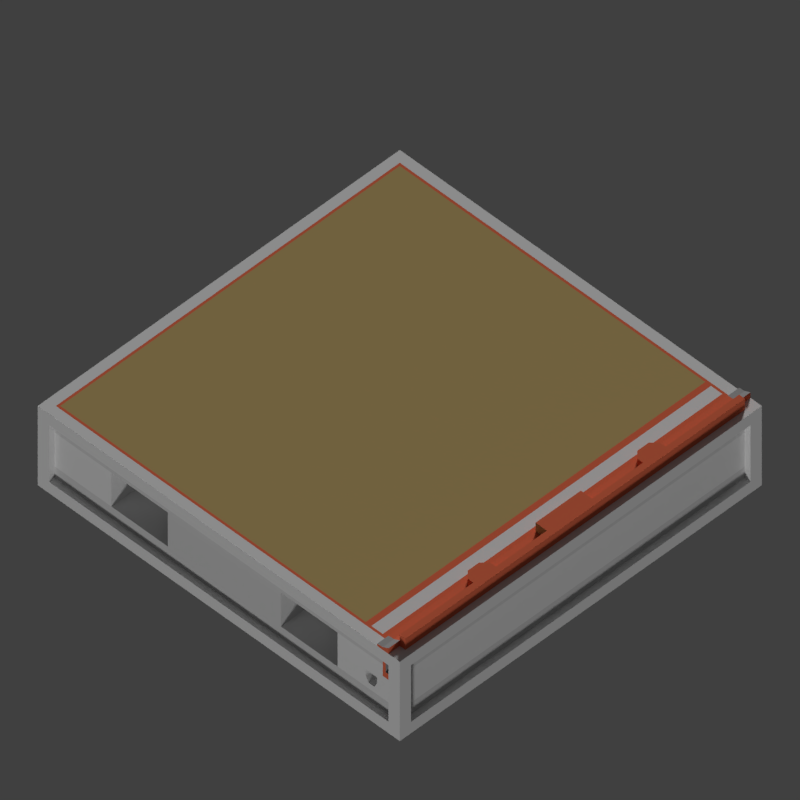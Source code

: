 # Source: WTP_H_RB_TGA.blend  (saved by Blender 2.77.0; exported with 4.5.12 LTS)
import bpy
from mathutils import Matrix  # noqa: F401  (used for matrix-valued properties, if any)

bpy.ops.wm.read_factory_settings(use_empty=True)
scene = bpy.context.scene
scene.name = 'Scene'

# ---- collections
col_collection_1 = bpy.data.collections.new('Collection 1'); scene.collection.children.link(col_collection_1)
col_collection_3 = bpy.data.collections.new('Collection 3'); scene.collection.children.link(col_collection_3)

# ---- materials (node trees are filled in below, after node groups)
mat_tdsn_hornormunittestarenafloor_concrete = bpy.data.materials.new('_TDSN_HorNormUnitTESTArenaFloor_Concrete')
mat_tdsn_hornormunittestarenafloor_concrete.alpha_threshold = 0.0
mat_tdsn_hornormunittestarenafloor_concrete.use_transparent_shadow = False
mat_tdsn_hornormunittestarenafloor_concrete.preview_render_type = 'CUBE'
mat_tdsn_hornormunittestarenafloor_concrete.diffuse_color = (0.5071, 0.3689, 0.1513, 1.0)
mat_tdsn_hornormunittestarenafloor_concrete.specular_color = (1.0, 0.9576, 0.9893)
mat_tdsn_hornormunittestarenafloor_concrete.roughness = 0.5
mat_tdsn_hornormunittestarenafloor_concrete.specular_intensity = 0.15
mat_tdsn_hornormunittestarena_concrete = bpy.data.materials.new('_TDSN_HorNormUnitTESTArena_Concrete')
mat_tdsn_hornormunittestarena_concrete.alpha_threshold = 0.0
mat_tdsn_hornormunittestarena_concrete.use_transparent_shadow = False
mat_tdsn_hornormunittestarena_concrete.preview_render_type = 'CUBE'
mat_tdsn_hornormunittestarena_concrete.diffuse_color = (0.3931, 0.3931, 0.3931, 1.0)
mat_tdsn_hornormunittestarena_concrete.roughness = 0.5
mat_tdsn_hornormunittestarena_concrete.specular_intensity = 0.0
mat_tdsn_hornormunittestarenaconpxz_concrete = bpy.data.materials.new('_TDSN_HorNormUnitTESTArenaConPxz_Concrete')
mat_tdsn_hornormunittestarenaconpxz_concrete.alpha_threshold = 0.0
mat_tdsn_hornormunittestarenaconpxz_concrete.use_transparent_shadow = False
mat_tdsn_hornormunittestarenaconpxz_concrete.preview_render_type = 'CUBE'
mat_tdsn_hornormunittestarenaconpxz_concrete.roughness = 0.5
mat_tdsn_hornormunittestarenaconpxz_concrete.specular_intensity = 0.0
mat_tdsn_hornormunittestarenabottom_concrete = bpy.data.materials.new('_TDSN_HorNormUnitTESTArenaBottom_Concrete')
mat_tdsn_hornormunittestarenabottom_concrete.alpha_threshold = 0.0
mat_tdsn_hornormunittestarenabottom_concrete.use_transparent_shadow = False
mat_tdsn_hornormunittestarenabottom_concrete.preview_render_type = 'CUBE'
mat_tdsn_hornormunittestarenabottom_concrete.diffuse_color = (0.6733, 0.6733, 0.6733, 1.0)
mat_tdsn_hornormunittestarenabottom_concrete.roughness = 0.5
mat_tdsn_hornormunittestarenabottom_concrete.specular_intensity = 0.0
mat_tdsn_hornormunittestarenadam_concrete = bpy.data.materials.new('_TDSN_HorNormUnitTESTArenaDam_Concrete')
mat_tdsn_hornormunittestarenadam_concrete.alpha_threshold = 0.0
mat_tdsn_hornormunittestarenadam_concrete.use_transparent_shadow = False
mat_tdsn_hornormunittestarenadam_concrete.diffuse_color = (0.8, 0.1621, 0.07893, 1.0)
mat_tdsn_hornormunittestarenadam_concrete.roughness = 0.5
mat_tdosn_hornormunittestalpha_concrete = bpy.data.materials.new('_TDOSN_HorNormUnitTESTAlpha_Concrete')
mat_tdosn_hornormunittestalpha_concrete.alpha_threshold = 0.0
mat_tdosn_hornormunittestalpha_concrete.use_transparent_shadow = False
mat_tdosn_hornormunittestalpha_concrete.roughness = 0.5
mat_tdosn_hornormunittestalpha_concrete.specular_intensity = 0.0
mat_tdsn_hornormunittestalpha_concrete = bpy.data.materials.new('_TDSN_HorNormUnitTESTAlpha_Concrete')
mat_tdsn_hornormunittestalpha_concrete.alpha_threshold = 0.0
mat_tdsn_hornormunittestalpha_concrete.use_transparent_shadow = False
mat_tdsn_hornormunittestalpha_concrete.roughness = 0.5
mat_tdsn_hornormunittestalpha2_concrete = bpy.data.materials.new('_TDSN_HorNormUnitTESTAlpha2_Concrete')
mat_tdsn_hornormunittestalpha2_concrete.alpha_threshold = 0.0
mat_tdsn_hornormunittestalpha2_concrete.use_transparent_shadow = False
mat_tdsn_hornormunittestalpha2_concrete.roughness = 0.5

# ---- material node trees

# ---- world
world_world = bpy.data.worlds.new('World'); scene.world = world_world
world_world.color = (0.05088, 0.05088, 0.05088)
world_world.use_sun_shadow = False
world_world.sun_shadow_jitter_overblur = 0.0
world_world.cycles.sampling_method = 'MANUAL'

# ---- cameras
cam_tga_render = bpy.data.cameras.new('TGA Render')
cam_tga_render.type = 'ORTHO'
cam_tga_render.clip_end = 100.0
cam_tga_render.lens = 35.0
cam_tga_render.sensor_width = 32.0
cam_tga_render.sensor_height = 18.0
cam_tga_render.ortho_scale = 0.5
cam_tga_render.dof.focus_distance = 0.0
cam_tga_render.dof.aperture_fstop = 128.0

# ---- lights
light_sun_003 = bpy.data.lights.new('Sun.003', 'SUN')
light_sun_003.transmission_factor = 0.0
light_sun_003.angle = 0.1993
light_sun_003.energy = 1.0
light_sun_003.shadow_buffer_clip_start = 0.5
light_sun_003.shadow_soft_size = 0.1
light_sun_003.shadow_cascade_max_distance = 1000.0
light_sun_002 = bpy.data.lights.new('Sun.002', 'SUN')
light_sun_002.transmission_factor = 0.0
light_sun_002.angle = 0.1993
light_sun_002.energy = 1.7
light_sun_002.shadow_buffer_clip_start = 0.5
light_sun_002.shadow_soft_size = 0.1
light_sun_002.shadow_cascade_max_distance = 1000.0

# ---- meshes
me_wtp_h_rb_lod0 = bpy.data.meshes.new('WTP_H_RB_Lod0')
me_wtp_h_rb_lod0.from_pydata([(0.4993, 0.5, -0.875), (0.4993, -0.5, 0.0), (0.4993, 0.5, 0.0), (0.4993, -0.5, -0.875), (0.3743, 0.0, 0.0), (0.4368, -0.5, 0.0), (0.4368, -0.4688, 0.0), (0.468, -0.4688, 0.0625), (0.4368, 0.4688, 0.0), (0.468, 0.4688, 0.0625), (0.3743, -0.4688, 0.0), (0.3743, 0.4688, 0.0), (0.468, -0.5, 0.0), (0.468, -0.4844, -0.125), (0.4837, 0.4688, 0.125), (0.468, -0.4844, -0.375), (0.468, -0.4844, -0.625), (0.4837, -0.4688, 0.125), (0.4368, -0.4844, -0.25), (0.4368, -0.4844, -0.375), (0.4368, -0.4844, -0.625), (0.4368, -0.4844, -0.125), (0.4368, 0.5, -2.98e-08), (0.3743, -0.4844, -0.375), (0.3743, -0.4844, -0.625), (0.468, 0.4688, -1.0), (0.468, -0.4688, -1.0), (0.468, 0.0, -1.0), (-0.4695, -0.4844, -0.75), (0.4837, 1.49e-08, 0.0), (0.4602, -0.4844, -0.375), (-0.4695, 0.4844, -0.75), (0.4212, -0.4844, -0.625), (0.3899, -0.4844, -0.375), (0.3899, -0.4844, -0.5), (0.468, -0.4844, -0.75), (0.4212, -0.4844, -0.5), (0.4212, -0.4844, -0.4375), (0.3899, -0.4844, -0.4375), (0.4133, -0.4844, -0.5625), (0.4212, 0.4844, -0.5), (0.3977, -0.4844, -0.5625), (0.3899, 0.4844, -0.5), (0.4133, 0.4844, -0.5625), (0.3899, 0.4844, -0.4375), (0.4212, 0.4844, -0.4375), (0.3977, 0.4844, -0.5625), (0.4602, 0.4844, -0.1875), (0.4212, -0.4375, -0.5), (0.4212, 0.4375, -0.4375), (0.4446, 0.4844, -0.1875), (0.4446, 0.4844, -0.3125), (0.4602, 0.4844, -0.3125), (0.3977, 0.4375, -0.5625), (0.3899, -0.4375, -0.5), (0.4212, -0.4375, -0.4375), (0.3899, 0.4375, -0.4375), (0.4446, -0.4844, -0.1875), (0.4212, 0.4375, -0.5), (0.4602, -0.4844, -0.1875), (0.4446, -0.4844, -0.125), (0.4602, -0.4844, -0.3125), (0.4446, -0.4844, -0.3125), (0.4133, 0.4375, -0.5625), (0.3899, 0.4375, -0.5), (0.3899, -0.4375, -0.4375), (0.4133, -0.4375, -0.5625), (0.3977, -0.4375, -0.5625), (0.4446, -0.4375, -0.1875), (0.4602, -0.4375, -0.1875), (0.4602, -0.4375, -0.3125), (0.4446, -0.4375, -0.3125), (0.4602, 0.4375, -0.1875), (0.4446, 0.4375, -0.1875), (0.4446, 0.4375, -0.3125), (0.4602, 0.4375, -0.3125), (0.3118, -0.4844, -0.25), (0.1555, -0.4844, -0.25), (0.3118, -0.375, -0.25), (0.1555, -0.375, -0.25), (0.3118, 0.4844, -0.25), (0.1555, 0.4844, -0.25), (0.3118, 0.375, -0.25), (0.1555, 0.375, -0.25), (0.468, -0.4688, 0.125), (0.468, 0.4688, 0.125), (0.4524, -0.4688, 0.03125), (0.4368, -0.4688, 0.025), (0.4368, 0.4688, 0.025), (0.4368, -0.0625, 0.0), (0.4524, 0.4688, 0.03125), (0.468, -0.0625, 0.125), (0.4368, -0.0625, 0.025), (0.4368, 0.2188, 0.0), (0.468, 0.2344, 0.125), (0.4368, -0.25, 0.0), (0.4368, 0.2188, 0.025), (0.468, -0.2344, 0.125), (0.4368, -0.25, 0.025), (0.4368, -0.2344, 0.125), (0.4368, 0.25, 0.0), (0.468, 0.2656, 0.125), (0.468, -0.2656, 0.0625), (0.4368, -0.2188, 0.0), (0.468, -0.5, 0.0625), (0.4524, 0.2656, 0.03125), (0.468, -0.2031, 0.125), (0.468, 0.2031, 0.0625), (0.4524, -0.2031, 0.03125), (0.468, 0.2031, 0.125), (0.468, -0.2031, 0.0625), (0.4524, 0.2031, 0.03125), (0.4837, 2.98e-08, 0.125), (0.468, -0.2656, 0.125), (0.468, 0.2656, 0.0625), (0.4524, -0.5, 0.03125), (0.4524, -0.2656, 0.03125), (0.4368, 0.2344, 0.125), (0.4524, -0.2031, 0.125), (0.4524, -0.2344, 0.125), (0.4524, -0.2656, 0.125), (0.4524, 0.2656, 0.125), (0.4524, 0.2031, 0.125), (0.4524, 0.2344, 0.125), (0.4368, -0.25, 0.125), (0.4368, 0.25, 0.125), (0.4368, -0.2188, 0.125), (0.4368, 0.2188, 0.125), (0.4368, 0.25, 0.025), (0.4368, -0.2188, 0.025), (0.4368, -0.5, 0.025), (-0.4695, 0.4844, -0.125), (0.468, 0.0625, 0.0625), (0.4524, -0.0625, 0.03125), (0.4368, 0.0625, 0.0), (0.468, -1.49e-08, 0.125), (0.468, 0.0625, 0.125), (0.468, -0.0625, 0.0625), (0.4524, 0.0625, 0.03125), (0.4368, 0.0625, 0.025), (0.4368, -0.0625, 0.125), (0.4368, 0.0625, 0.125), (0.4212, -0.4688, 0.0), (0.4212, 0.4688, 0.0), (0.3899, 0.4688, 0.0), (0.3899, -0.4688, 0.0), (-0.5007, 0.5, -0.875), (-0.5007, -0.5, 0.0), (-0.5007, 0.5, 0.0), (-0.5007, -0.5, -0.875), (-0.0007222, 0.0, 0.0), (-0.4695, 0.0, 0.0), (-0.0007222, 0.4688, 0.0), (-0.0007222, -0.4688, 0.0), (-0.4851, -0.4844, -0.875), (-0.4851, 0.4844, -0.875), (-0.157, 0.4844, -0.25), (-0.4695, -0.4844, -0.125), (0.3743, 0.4844, -0.25), (-0.4695, -0.4844, -0.625), (-0.0007222, -0.4688, -1.0), (-0.0007222, 0.4688, -1.0), (-0.4695, 0.4688, -1.0), (-0.4695, -0.4688, -1.0), (-0.4695, 0.0, -1.0), (-0.0007222, 0.0, -1.0), (-0.4851, 0.4688, -0.25), (0.468, 0.4844, -0.75), (-0.4851, -0.4688, -0.25), (-0.3132, -0.4844, -0.25), (-0.157, -0.4844, -0.25), (-0.3132, -0.375, -0.25), (-0.157, -0.375, -0.25), (-0.3132, 0.4844, -0.25), (-0.3132, 0.375, -0.25), (-0.157, 0.375, -0.25), (-0.4695, 0.4844, -0.625), (-0.4695, -0.4688, 0.0), (0.4368, -0.475, 0.0), (0.4368, 0.475, 0.0), (0.4837, 0.4844, -0.875), (0.4212, 0.4688, -0.0625), (0.4212, -0.4688, -0.0625), (0.3899, 0.4688, -0.0625), (0.3899, -0.4688, -0.0625), (0.3743, -0.4844, -0.25), (0.4837, -0.4844, -0.875), (0.3118, -0.375, -0.625), (0.1555, 0.375, -0.625), (0.1555, -0.375, -0.625), (0.3118, 0.375, -0.625), (-0.157, 0.375, -0.625), (-0.3132, -0.375, -0.625), (-0.3132, 0.375, -0.625), (-0.157, -0.375, -0.625), (-0.4851, -0.4844, 0.0), (0.4837, -0.4688, 0.0), (0.468, -0.4688, 0.0), (0.468, 0.4688, 0.0), (-0.4851, 0.4844, 0.0), (0.4837, 0.4688, 0.0), (0.4837, 0.4688, -0.25), (0.4837, 0.4688, -0.75), (0.4837, 0.4688, -0.625), (0.4837, 0.4688, -0.125), (0.4837, -0.4688, -0.25), (0.4837, -0.4688, -0.625), (0.4837, -0.4688, -0.125), (0.4837, -0.4688, -0.75), (-0.4851, 0.4688, -0.625), (-0.4851, 0.4688, -0.75), (-0.4851, 0.4688, -0.125), (-0.4851, -0.4688, -0.625), (-0.4851, -0.4688, -0.125), (-0.4851, -0.4688, -0.75), (0.3118, -0.4844, -0.625), (0.1555, -0.4844, -0.625), (-0.3132, -0.4844, -0.625), (-0.157, -0.4844, -0.625), (0.3118, 0.4844, -0.625), (0.1555, 0.4844, -0.625), (-0.3132, 0.4844, -0.625), (-0.157, 0.4844, -0.625), (0.468, -0.5, -0.125), (0.468, -0.5, -0.75), (-0.4695, -0.5, -0.75), (-0.4695, -0.5, -0.125), (0.4993, 0.4688, -0.75), (0.4993, 0.4688, -0.125), (0.4993, -0.4688, -0.125), (0.4993, -0.4688, -0.75), (-0.5007, 0.4688, -0.75), (-0.5007, 0.4688, -0.125), (-0.5007, -0.4688, -0.125), (-0.5007, -0.4688, -0.75), (0.3899, 0.4844, -0.375), (0.4212, 0.4844, -0.625), (0.4602, 0.4844, -0.375), (0.3743, 0.4844, -0.625), (0.3743, 0.4844, -0.375), (0.4368, 0.4844, -0.125), (0.4368, 0.4844, -0.625), (0.4368, 0.4844, -0.375), (0.4368, 0.4844, -0.25), (0.468, 0.4844, -0.625), (0.468, 0.4844, -0.375), (0.468, 0.4844, -0.125), (0.468, 0.5, -2.98e-08), (0.4446, 0.4844, -0.125), (0.468, 0.5, 0.0625), (0.4524, 0.5, 0.03125), (0.4368, 0.5, 0.025), (-0.4695, 0.5, -0.125), (-0.4695, 0.5, -0.75), (0.468, 0.5, -0.75), (0.468, 0.5, -0.125), (0.4368, -0.4875, 0.0), (0.4837, -0.5, -0.0625), (-0.4851, -0.5, -0.0625), (0.4837, -0.5, -0.8125), (-0.4851, -0.5, -0.8125), (-0.4851, 0.5, -0.0625), (0.4837, 0.5, -0.0625), (-0.4851, 0.5, -0.8125), (0.4837, 0.5, -0.8125), (0.4368, 0.4875, 0.0), (0.4837, 0.0, -0.875), (-0.4851, 0.0, -0.875), (0.4993, 0.4844, -0.0625), (0.4993, -0.4844, -0.0625), (0.4993, -0.4844, -0.8125), (0.4993, 0.4844, -0.8125), (-0.5007, -0.4844, -0.0625), (-0.5007, 0.4844, -0.0625), (-0.5007, 0.4844, -0.8125), (-0.5007, -0.4844, -0.8125), (0.4837, 0.4844, 0.0), (0.468, 0.4844, 0.0), (0.468, -0.4844, 0.0), (0.4837, -0.4844, 0.0), (0.4837, -0.4688, 0.0625), (0.4837, 2.235e-08, 0.0625), (0.4837, 0.4688, 0.0625), (-0.4695, 0.4688, 0.0), (-0.4757, -0.475, 0.0), (-0.4757, 0.475, 0.0), (-0.4695, 0.4844, -0.25), (-0.4851, -0.3125, -0.25), (-0.4851, -0.1563, -0.25), (-0.3757, -0.3125, -0.25), (-0.3757, -0.1563, -0.25), (-0.4851, 0.3125, -0.25), (-0.4851, 0.1562, -0.25), (-0.3757, 0.3125, -0.25), (-0.3757, 0.1562, -0.25), (-0.3757, -0.3125, -0.625), (-0.3757, -0.1563, -0.625), (-0.3757, 0.3125, -0.625), (-0.3757, 0.1562, -0.625), (-0.4851, -0.3125, -0.625), (-0.4851, -0.1563, -0.625), (-0.4851, 0.3125, -0.625), (-0.4851, 0.1562, -0.625), (-0.4695, -0.4844, -0.25)], [], [(11, 152, 150, 4), (142, 6, 95, 103, 89, 134, 93, 100, 8, 143), (6, 178, 256, 5, 130, 87), (4, 150, 153, 10), (28, 225, 224, 35), (216, 77, 170, 218), (50, 73, 74, 51), (13, 60, 57, 59, 61, 30, 15), (27, 26, 160, 165), (167, 254, 253, 31), (27, 165, 161, 25), (161, 162, 155, 180, 25), (3, 1, 257, 259), (16, 15, 30, 19, 20), (57, 62, 71, 68), (41, 34, 38, 33, 23, 24, 32, 36, 39), (41, 67, 54, 34), (40, 58, 49, 45), (61, 70, 71, 62), (52, 75, 72, 47), (258, 226, 223, 257), (46, 53, 63, 43), (62, 57, 60, 21, 18, 19, 30, 61), (42, 64, 53, 46), (44, 56, 64, 42), (19, 33, 38, 37, 36, 32, 20), (45, 49, 56, 44), (43, 63, 58, 40), (222, 220, 219, 238, 236, 241, 244, 167, 31, 176, 221), (54, 67, 66, 48, 55, 65), (38, 65, 55, 37), (37, 55, 48, 36), (36, 48, 66, 39), (34, 54, 65, 38), (39, 66, 67, 41), (69, 68, 71, 70), (59, 69, 70, 61), (57, 68, 69, 59), (131, 286, 176, 31, 253, 252), (47, 72, 73, 50), (51, 74, 75, 52), (217, 192, 171, 169), (191, 222, 221, 193), (77, 79, 78, 76), (24, 23, 185, 76, 215), (168, 287, 299, 212), (80, 82, 83, 81), (172, 171, 192, 194), (114, 101, 85, 9), (116, 98, 87, 86), (176, 286, 173, 221), (116, 86, 7, 102), (87, 130, 115, 86), (144, 183, 181, 143), (122, 109, 94, 123), (120, 113, 97, 119), (119, 97, 106, 118), (132, 136, 109, 107), (133, 92, 129, 108), (133, 108, 110, 137), (90, 105, 114, 9), (100, 93, 134, 139, 96, 128, 88, 8), (90, 88, 128, 105), (7, 84, 113, 102), (123, 94, 101, 121), (124, 120, 119, 99), (99, 119, 118, 126), (98, 116, 120, 124), (126, 118, 108, 129), (99, 126, 129, 98, 124), (122, 123, 117, 127), (121, 125, 117, 123), (96, 127, 117, 125, 128), (127, 96, 111, 122), (128, 125, 121, 105), (86, 115, 104, 7), (114, 105, 121, 101), (122, 111, 107, 109), (120, 116, 102, 113), (110, 108, 118, 106), (5, 12, 104, 115, 130), (92, 133, 137, 91, 140), (136, 132, 138, 139, 141), (110, 106, 91, 137), (111, 96, 139, 138), (111, 138, 132, 107), (140, 91, 135, 136, 141), (89, 92, 140, 141, 139, 134), (4, 10, 145, 144, 11), (270, 3, 0, 271), (217, 218, 194, 192), (283, 151, 150, 152), (260, 259, 224, 225), (151, 177, 153, 150), (246, 248, 240, 131, 252, 255), (167, 244, 245, 246, 255, 254), (253, 263, 261, 252), (164, 165, 160, 163), (164, 162, 161, 165), (262, 255, 252, 261), (277, 198, 276), (286, 131, 240, 243, 158, 80, 81, 156, 173), (189, 216, 215, 187), (191, 175, 156, 222), (170, 169, 171, 172), (173, 156, 175, 174), (76, 78, 187, 215), (79, 189, 187, 78), (164, 163, 154, 267), (174, 175, 191, 193), (193, 221, 173, 174), (21, 157, 303, 169, 170, 77, 76, 185, 18), (184, 182, 181, 183), (143, 181, 182, 142), (142, 182, 184, 145), (145, 184, 183, 144), (143, 144, 145, 142), (95, 6, 87, 98, 129, 92, 89, 103), (112, 135, 91, 106, 97, 113, 84, 17), (14, 85, 101, 94, 109, 136, 135, 112), (9, 198, 277, 247, 249), (146, 0, 180, 155), (82, 190, 188, 83), (18, 185, 23, 33, 19), (158, 243, 242, 235, 239), (26, 186, 154, 163, 160), (3, 149, 154, 186), (146, 155, 267, 154, 149), (0, 3, 186, 266, 180), (77, 216, 189, 79), (80, 219, 190, 82), (81, 83, 188, 220), (219, 220, 188, 190), (219, 80, 158, 239, 238), (7, 104, 12, 278, 197), (22, 251, 250, 249, 247), (233, 232, 211, 213), (282, 14, 112, 281), (281, 112, 17, 280), (279, 197, 278), (146, 148, 261, 263), (17, 84, 7, 280), (222, 156, 81, 220), (7, 197, 196, 280), (90, 9, 249, 250), (208, 202, 203, 206), (205, 201, 204, 207), (88, 90, 250, 251), (274, 273, 148, 146), (275, 274, 146, 149), (275, 272, 233, 234), (270, 230, 229, 269), (207, 204, 228, 229), (246, 245, 237, 52, 47, 50, 248), (271, 268, 228, 227), (269, 268, 2, 1), (45, 44, 235, 242, 241, 236, 40), (170, 172, 194, 218), (238, 239, 235, 44, 42, 46, 43, 40, 236), (224, 259, 257, 223), (28, 159, 303, 157, 226, 225), (157, 21, 60, 13, 223, 226), (13, 15, 16, 35, 224, 223), (242, 243, 240, 248, 50, 51, 52, 237), (244, 241, 242, 237, 245), (8, 88, 251, 22, 265, 179), (264, 263, 253, 254), (227, 202, 208, 230), (230, 208, 206, 205, 207, 229), (203, 202, 227, 228, 204, 201), (273, 232, 233, 272), (199, 148, 147, 195), (213, 168, 212, 214, 234, 233), (211, 232, 231, 210, 209, 166), (214, 210, 231, 234), (216, 218, 217, 159, 28, 35, 16, 20, 32, 24, 215), (53, 64, 56, 49, 58, 63), (159, 217, 169, 303), (12, 5, 147, 258, 257, 1), (149, 3, 259, 260), (148, 22, 247, 2, 262, 261), (0, 146, 263, 264), (225, 226, 258, 260), (149, 260, 258, 147), (27, 25, 180, 266), (26, 27, 266, 186), (155, 162, 164, 267), (254, 255, 262, 264), (0, 264, 262, 2), (229, 228, 268, 269), (0, 2, 268, 271), (3, 270, 269, 1), (230, 270, 271, 227), (148, 273, 272, 147), (149, 147, 272, 275), (234, 231, 274, 275), (231, 232, 273, 274), (247, 277, 276, 2), (1, 279, 278, 12), (197, 279, 196), (196, 279, 1, 2, 276, 200, 29), (200, 276, 198), (29, 281, 280, 196), (200, 282, 281, 29), (9, 282, 200, 198), (85, 14, 282, 9), (206, 203, 201, 205), (283, 285, 284, 177), (284, 195, 256, 178), (283, 152, 11, 144, 143, 8, 179, 285), (177, 284, 178, 6, 142, 145, 10, 153), (285, 199, 195, 284), (195, 147, 5, 256), (179, 265, 199, 285), (265, 22, 148, 199), (300, 288, 292, 302), (301, 297, 293, 291), (288, 290, 289, 287), (209, 301, 291, 166), (294, 293, 297, 298), (301, 302, 298, 297), (296, 300, 299, 295), (292, 291, 293, 294), (287, 289, 295, 299), (290, 296, 295, 289), (168, 213, 211, 166, 291, 292, 288, 287), (288, 300, 296, 290), (292, 294, 298, 302), (300, 302, 301, 209, 210, 214, 212, 299), (75, 74, 73, 72)])
me_wtp_h_rb_lod0.polygons.foreach_set('material_index', [0, 4, 1, 0, 6, 3, 1, 4, 3, 6, 3, 3, 6, 7, 1, 2, 2, 2, 1, 1, 6, 2, 4, 2, 2, 2, 2, 2, 3, 2, 2, 2, 2, 2, 2, 1, 1, 1, 6, 1, 1, 2, 3, 3, 2, 2, 3, 2, 4, 4, 2, 4, 1, 1, 4, 4, 4, 4, 4, 4, 4, 4, 4, 4, 4, 4, 4, 4, 4, 4, 4, 4, 4, 4, 4, 1, 4, 4, 4, 4, 4, 0, 4, 4, 4, 4, 4, 4, 4, 6, 3, 0, 6, 0, 6, 6, 6, 3, 3, 6, 6, 3, 3, 2, 3, 3, 2, 2, 3, 2, 2, 3, 1, 4, 1, 4, 5, 4, 4, 4, 4, 6, 2, 2, 2, 3, 6, 6, 6, 3, 2, 3, 3, 2, 4, 4, 6, 4, 4, 6, 6, 4, 3, 4, 1, 3, 3, 1, 6, 6, 6, 6, 6, 4, 6, 6, 2, 3, 2, 6, 6, 6, 6, 4, 7, 1, 6, 6, 6, 6, 6, 6, 6, 6, 6, 3, 2, 2, 6, 6, 6, 6, 6, 6, 3, 3, 3, 6, 6, 6, 6, 6, 6, 6, 6, 6, 6, 6, 6, 6, 6, 6, 4, 4, 4, 4, 2, 4, 6, 4, 4, 6, 6, 6, 6, 3, 2, 3, 2, 2, 3, 3, 3, 2, 2, 3, 3, 3, 3, 1])
_uv = me_wtp_h_rb_lod0.uv_layers.new(name='BaseMaterial')
_uv.uv.foreach_set('vector', [0.9999, 0.7507, 0.9999, 8.943e-05, 8.946e-05, 8.943e-05, 8.943e-05, 0.7507, 1.0, 0.3835, 1.0, 0.3669, 0.7666, 0.3669, 0.7333, 0.3669, 0.5665, 0.3669, 0.4331, 0.3669, 0.2663, 0.3669, 0.233, 0.3669, -0.0004607, 0.3669, -0.0004607, 0.3835, 0.9371, 0.0004605, 0.907, 0.0004605, 0.8914, 0.0004605, 0.8758, 0.0004605, 0.8758, 0.01311, 0.9371, 0.01311, 0.9999, 0.7507, 0.9999, 8.943e-05, 8.943e-05, 8.943e-05, 8.943e-05, 0.7507, 0.9688, 0.1452, 0.9688, 0.1251, 0.03132, 0.125, 0.03132, 0.1451, 1.019e-05, 0.3004, 7.904e-05, 0.5001, 0.5019, 0.5001, 0.5019, 0.3004, 0.855, 0.9459, 0.9382, 0.9459, 0.9382, 0.892, 0.855, 0.892, 0.7534, 0.6324, 0.9642, 0.6324, 0.9642, 0.5724, 0.7866, 0.5724, 0.7866, 0.4568, 0.7866, 0.397, 0.7534, 0.397, 7.319e-05, 0.1002, 7.319e-05, 0.5002, 0.5, 0.5002, 0.5, 0.1002, 0.9688, 0.1452, 0.9688, 0.1251, 0.03132, 0.125, 0.03132, 0.1451, 0.9999, 0.1002, 0.5, 0.1002, 0.5, 0.5002, 0.9999, 0.5002, 0.5, 0.1008, 1.0, 0.1008, 1.016, 3.779e-05, -0.01377, 3.641e-05, 3.681e-05, 0.1008, 0.3827, 0.125, 0.6172, 0.125, 0.6019, 0.1451, 0.3985, 0.145, 0.7507, 0.9216, 0.7507, 0.9896, 0.7622, 0.9896, 0.791, 0.9896, 0.791, 0.9216, 0.9382, 0.9459, 0.9382, 0.892, 0.855, 0.892, 0.855, 0.9459, 0.5164, 0.9149, 0.5195, 0.9224, 0.5195, 0.9284, 0.5195, 0.9351, 0.5256, 0.9351, 0.5256, 0.9078, 0.5072, 0.9078, 0.5072, 0.9224, 0.5102, 0.9149, 0.5329, 0.9149, 0.5164, 0.9149, 0.5195, 0.9224, 0.533, 0.9224, 0.533, 0.9224, 0.5195, 0.9224, 0.5195, 0.9284, 0.533, 0.9284, 0.9411, 0.9261, 0.9984, 0.9261, 0.9984, 0.9063, 0.9411, 0.9063, 0.9382, 0.892, 0.855, 0.892, 0.855, 0.9459, 0.9382, 0.9459, 0.9841, 0.1451, 0.9688, 0.1251, 0.03132, 0.125, 0.01525, 0.1449, 0.5103, 0.8999, 0.5102, 0.9149, 0.5164, 0.9149, 0.5164, 0.8999, 0.9659, 0.4584, 0.9642, 0.5724, 0.9642, 0.6324, 0.9995, 0.6324, 0.9998, 0.5173, 0.9995, 0.397, 0.7866, 0.397, 0.7866, 0.4568, 0.4935, 0.9225, 0.5072, 0.9224, 0.5102, 0.9149, 0.4934, 0.9149, 0.4935, 0.9285, 0.5072, 0.9284, 0.5072, 0.9224, 0.4935, 0.9225, 0.501, 0.9351, 0.5195, 0.9351, 0.5195, 0.9284, 0.5072, 0.9284, 0.5072, 0.9224, 0.5072, 0.9078, 0.501, 0.9078, 0.5195, 0.9441, 0.5195, 0.9284, 0.5072, 0.9284, 0.5072, 0.9441, 0.5329, 0.9149, 0.5164, 0.9149, 0.5195, 0.9224, 0.533, 0.9224, 0.3204, 0.1008, 0.6794, 0.1008, 0.8561, 0.1008, 0.9281, 0.1008, 0.981, 0.1008, 1.0, 0.1008, 1.036, 0.1008, 1.036, 0.002586, -0.03585, 0.00252, -0.03585, 0.1008, 0.1438, 0.101, 0.5195, 0.9224, 0.5164, 0.9149, 0.5102, 0.9149, 0.5072, 0.9224, 0.5072, 0.9284, 0.5195, 0.9284, 0.5195, 0.9441, 0.5195, 0.9284, 0.5072, 0.9284, 0.5072, 0.9441, 0.4935, 0.9285, 0.5072, 0.9284, 0.5072, 0.9224, 0.4935, 0.9225, 0.4935, 0.9225, 0.5072, 0.9224, 0.5102, 0.9149, 0.4934, 0.9149, 0.533, 0.9224, 0.5195, 0.9224, 0.5195, 0.9284, 0.533, 0.9284, 0.5103, 0.8999, 0.5102, 0.9149, 0.5164, 0.9149, 0.5164, 0.8999, 0.1614, 0.3598, 0.1613, 0.3077, 0.09221, 0.3077, 0.09221, 0.3598, 0.855, 0.9459, 0.9382, 0.9459, 0.9382, 0.892, 0.855, 0.892, 0.9411, 0.9261, 0.9984, 0.9261, 0.9984, 0.9063, 0.9411, 0.9063, 0.414, 0.1448, 0.4485, 0.1448, 0.5521, 0.1448, 0.5861, 0.1448, 0.5863, 0.1249, 0.4138, 0.1249, 0.9984, 0.9063, 0.9411, 0.9063, 0.9411, 0.9261, 0.9984, 0.9261, 0.9984, 0.9063, 0.9411, 0.9063, 0.9411, 0.9261, 0.9984, 0.9261, 0.6604, 0.9076, 0.705, 0.9076, 0.7049, 0.9481, 0.6604, 0.9481, 0.1478, 0.4, 0.1478, 0.4992, 0.3968, 0.4992, 0.3968, 0.4, 0.3487, 0.4992, 0.3487, 0.4, 0.09969, 0.4, 0.09969, 0.4992, 0.5256, 0.9078, 0.5256, 0.9351, 0.5256, 0.9481, 0.5508, 0.9481, 0.5508, 0.9078, 0.4882, 0.9482, 0.5506, 0.9482, 0.5506, 0.9077, 0.4882, 0.9077, 0.3956, 0.4992, 0.3956, 0.4, 0.1466, 0.4, 0.1466, 0.4992, 0.598, 0.9481, 0.6604, 0.9481, 0.6604, 0.9076, 0.5981, 0.9077, 0.5677, 0.2086, 0.5677, 0.2348, 1.001, 0.2347, 1.001, 0.2086, 0.06157, 0.3058, 0.01396, 0.3963, 0.6667, 0.3963, 0.6666, 0.3058, 0.4882, 0.9077, 0.4882, 0.9482, 0.5506, 0.9482, 0.5506, 0.9077, 0.6051, 0.3056, 4.147e-05, 0.3056, 4.147e-05, 0.3968, 0.6051, 0.3968, 0.08073, 0.07006, 0.00623, 0.07006, 0.00623, 0.1232, 0.08073, 0.1232, 0.0283, 0.482, 0.0001247, 0.482, 0.0001247, 0.551, 0.0283, 0.5509, 0.5002, 0.5171, 0.5002, 0.613, 0.6255, 0.613, 0.6255, 0.5171, 0.5002, 0.5171, 0.5002, 0.613, 0.6255, 0.613, 0.6255, 0.5171, 0.6255, 0.5171, 0.6255, 0.613, 0.7539, 0.613, 0.7539, 0.5171, 0.1341, 0.2088, 0.1341, 0.2349, 0.435, 0.2349, 0.435, 0.2087, 0.5625, 0.3054, 0.5625, 0.3964, 0.9995, 0.3965, 0.9566, 0.3054, 0.9995, 0.3056, 0.6054, 0.3056, 0.6054, 0.3965, 0.9995, 0.3965, 0.6051, 0.3056, 4.147e-05, 0.3056, 0.0003188, 0.3965, 0.6054, 0.3965, 0.3613, 0.2436, 0.4143, 0.2436, 0.6793, 0.2436, 0.6793, 0.2012, 0.4143, 0.2012, 0.3613, 0.2012, -0.0008796, 0.2012, -0.0008796, 0.2436, 0.008878, 0.3056, 0.009155, 0.3965, 0.66, 0.3965, 0.6146, 0.3058, 1.001, 0.2348, 1.001, 0.2086, 0.5677, 0.2087, 0.5677, 0.2348, 0.6255, 0.5171, 0.6255, 0.613, 0.7539, 0.613, 0.7539, 0.5171, 0.565, 0.469, 0.5002, 0.5171, 0.6255, 0.5171, 0.6255, 0.469, 0.6255, 0.469, 0.6255, 0.5171, 0.7539, 0.5171, 0.6903, 0.469, 0.438, 0.2048, 0.3636, 0.2048, 0.3636, 0.2501, 0.438, 0.2501, 0.5434, 0.2501, 0.6178, 0.2501, 0.6178, 0.2048, 0.5434, 0.2048, 0.4912, 0.25, 0.5434, 0.2501, 0.5434, 0.2048, 0.438, 0.2048, 0.438, 0.2501, 0.5002, 0.5171, 0.6255, 0.5171, 0.6255, 0.469, 0.565, 0.469, 0.7539, 0.5171, 0.6903, 0.469, 0.6255, 0.469, 0.6255, 0.5171, 0.438, 0.2048, 0.438, 0.2501, 0.4912, 0.25, 0.5434, 0.2501, 0.5434, 0.2048, 0.438, 0.2501, 0.438, 0.2048, 0.3636, 0.2048, 0.3636, 0.2501, 0.5434, 0.2048, 0.5434, 0.2501, 0.6178, 0.2501, 0.6178, 0.2048, 0.08073, 0.1232, 0.00623, 0.1232, 0.00623, 0.2008, 0.08073, 0.2131, 0.6743, 0.2048, 0.6178, 0.2048, 0.6178, 0.2501, 0.6743, 0.2501, 0.3636, 0.2501, 0.3636, 0.2048, 0.3109, 0.2048, 0.3109, 0.2501, 0.3636, 0.2501, 0.3636, 0.2048, 0.3109, 0.2048, 0.3109, 0.2501, 0.6743, 0.2048, 0.6178, 0.2048, 0.6178, 0.2501, 0.6743, 0.2501, 0.07567, 0.3624, 3.541e-05, 0.3624, 0.0001694, 0.3968, 0.03434, 0.3824, 0.07592, 0.3781, 0.1387, 0.0003464, 0.07768, 0.01312, 0.02548, 0.06967, 0.02548, 0.1681, 0.1387, 0.1681, 0.9751, 0.1687, 0.9751, 0.06955, 0.9258, 0.01471, 0.8608, 0.001866, 0.8608, 0.1687, 0.435, 0.2349, 0.435, 0.2087, 0.1342, 0.2087, 0.1341, 0.2349, 0.5904, 0.3056, 0.545, 0.3964, 0.9845, 0.3965, 0.9845, 0.3056, 0.9995, 0.3056, 0.6054, 0.3056, 0.6054, 0.3965, 0.9995, 0.3965, 0.2556, 0.4041, 0.2556, 0.3055, 0.1278, 0.3055, 5.013e-05, 0.3055, 5.001e-05, 0.4041, 0.4999, 0.518, 0.4999, 0.5375, 0.4999, 0.6145, 0.9991, 0.6145, 0.9991, 0.5375, 0.9991, 0.518, 0.5, 0.3666, 1.291e-05, 0.3666, 1.291e-05, 0.3833, 1.0, 0.3833, 1.0, 0.3666, 0.9841, 0.1451, 1.0, 0.127, 1.788e-07, 0.127, 0.01525, 0.1449, 0.3968, 0.4, 0.1478, 0.4, 0.1478, 0.4992, 0.3968, 0.4992, 6.358e-08, 1.0, 1.0, 1.0, 1.0, 0.0, 0.0, 1.907e-07, 0.01525, 0.1449, 0.9841, 0.1451, 0.9688, 0.1251, 0.03132, 0.125, 9.998e-05, 0.9999, 0.9999, 0.9999, 0.9999, 0.0001, 9.998e-05, 9.998e-05, 0.9688, 0.1408, 0.9453, 0.1409, 0.9385, 0.1409, 0.06158, 0.1407, 0.03132, 0.124, 0.9688, 0.1242, 0.414, 0.1448, 0.4481, 0.1448, 0.5172, 0.1448, 0.5861, 0.1448, 0.5863, 0.1249, 0.4142, 0.1249, 0.4141, 0.125, 0.3985, 0.145, 0.6019, 0.1451, 0.5859, 0.125, 0.9999, 0.1002, 0.5, 0.1002, 0.5, 0.5002, 0.9999, 0.5002, 7.313e-05, 0.1002, 7.325e-05, 0.5002, 0.5, 0.5002, 0.5, 0.1002, 0.9841, 0.1451, 0.9688, 0.1251, 0.03132, 0.125, 0.01525, 0.1449, 0.9376, 0.1252, 0.9376, 0.1448, 0.9571, 0.1252, -0.03637, 0.002532, -0.03647, 0.1012, 1.0, 0.1008, 1.0, 0.002531, 0.9286, 0.002499, 0.8571, 0.002531, 0.6786, 0.002531, 0.3214, 0.002531, 0.1429, 0.002531, 0.3487, 0.4992, 0.3487, 0.4, 0.09969, 0.4, 0.09969, 0.4992, -0.1293, 0.3001, -0.1292, 0.4998, 7.904e-05, 0.5001, 1.019e-05, 0.3004, 0.1478, 0.4992, 0.3968, 0.4992, 0.3968, 0.4, 0.1478, 0.4, 0.09969, 0.4992, 0.3487, 0.4992, 0.3487, 0.4, 0.09969, 0.4, 0.5506, 0.9481, 0.598, 0.9481, 0.5981, 0.9077, 0.5506, 0.9077, 0.6604, 0.9481, 0.6604, 0.9076, 0.598, 0.9076, 0.598, 0.9481, 0.5636, 0.4996, 0.5636, 0.1019, 0.5004, 0.08623, 0.5004, 0.4996, 0.598, 0.9481, 0.6604, 0.9481, 0.6604, 0.9076, 0.598, 0.9076, 0.598, 0.9076, 0.5506, 0.9077, 0.5506, 0.9481, 0.598, 0.9481, 3.833e-05, 0.1008, 1.034, 0.1008, 1.034, 0.002581, 0.8571, 0.002531, 0.6786, 0.002531, 0.3214, 0.002531, 0.1429, 0.002531, 0.07146, 0.002532, 3.812e-05, 0.002532, 1.826e-05, 0.4823, 1.826e-05, 0.551, 1.0, 0.551, 1.0, 0.4823, 2.581e-05, 0.1643, 2.581e-05, 0.1845, 1.0, 0.1845, 1.0, 0.1643, 0.0001247, 0.551, 0.0283, 0.5509, 0.0283, 0.482, 0.0001247, 0.482, 2.588e-05, 0.1643, 2.582e-05, 0.1845, 1.0, 0.1845, 1.0, 0.1643, 1.0, 0.6222, 1.0, 0.6912, 1.826e-05, 0.6912, 1.826e-05, 0.6222, 0.3756, 0.2005, -0.0007184, 0.2005, -0.0007184, 0.2435, 0.3756, 0.2435, 0.4294, 0.2435, 0.6791, 0.2435, 0.6791, 0.2005, 0.4294, 0.2005, 0.0009611, 0.2086, 0.0009611, 0.2348, 0.1359, 0.2344, 0.4344, 0.2348, 0.5011, 0.2348, 0.5677, 0.2348, 1.001, 0.2348, 1.001, 0.2086, 1.001, 0.2351, 1.001, 0.2089, 0.5677, 0.2089, 0.5011, 0.2089, 0.4344, 0.2089, 0.1333, 0.2089, 0.0009611, 0.2089, 0.0009611, 0.2351, -9.246e-05, 0.3673, -9.246e-05, 0.3065, 0.03879, 0.3065, 0.07828, 0.3065, 0.07828, 0.3673, 1.0, 0.127, 1.788e-07, 0.127, 0.01525, 0.1449, 0.9841, 0.1451, 0.6604, 0.9481, 0.6604, 0.9076, 0.5981, 0.9077, 0.598, 0.9481, 0.501, 0.9481, 0.5256, 0.9481, 0.5256, 0.9351, 0.5195, 0.9351, 0.501, 0.9351, 0.5747, 0.9481, 0.5993, 0.9481, 0.5993, 0.9351, 0.5809, 0.9351, 0.5747, 0.9351, 1.0, 0.1008, 1.016, 3.78e-05, -0.01377, 3.641e-05, 3.681e-05, 0.1008, 0.5, 0.1008, 1.0, 0.127, 1.788e-07, 0.127, 0.01525, 0.1449, 0.9841, 0.1451, 1.788e-07, 0.127, 0.01525, 0.1449, 0.5, 0.145, 0.9841, 0.1451, 0.9999, 0.1271, 0.9999, 0.1271, 1.788e-07, 0.127, 0.01525, 0.1449, 0.5, 0.145, 0.9841, 0.1451, -0.1293, 0.3001, -0.1292, 0.4998, 7.904e-05, 0.5001, 1.019e-05, 0.3004, 0.7049, 0.9481, 0.705, 0.9076, 0.6604, 0.9076, 0.6604, 0.9481, 0.502, 0.5001, 0.6313, 0.5004, 0.6313, 0.3006, 0.5019, 0.3004, 0.09969, 0.4992, 0.3487, 0.4992, 0.3487, 0.4, 0.09969, 0.4, 0.5487, 0.9086, 0.5485, 0.9481, 0.5747, 0.9481, 0.5747, 0.9351, 0.5747, 0.9086, 0.07828, 0.3673, -9.245e-05, 0.3673, -9.245e-05, 0.3065, 0.03879, 0.3065, 0.07828, 0.3065, 0.07567, 0.3624, 0.07592, 0.3781, 0.03434, 0.3824, 0.0001694, 0.3968, 3.541e-05, 0.3624, 0.9688, 0.1242, 0.03132, 0.124, 0.03132, 0.1407, 0.6758, 0.1408, 0.9999, 0.2366, 0.9999, 0.2076, 0.0001436, 0.2073, 9.766e-05, 0.2362, 0.0001437, 0.2073, 9.769e-05, 0.2362, 0.9999, 0.2366, 0.9999, 0.2076, 0.0428, 0.1251, 0.06241, 0.1448, 0.06239, 0.1252, 0.6172, 0.125, 0.3827, 0.125, 0.3985, 0.145, 0.6019, 0.1451, 0.03895, 0.2426, 0.03896, 0.2, -0.01539, 0.2, -0.01539, 0.2426, 1.019e-05, 0.3004, 7.904e-05, 0.5001, 0.5019, 0.5001, 0.5019, 0.3004, 0.03896, 0.3055, -0.01539, 0.3055, -0.01539, 0.3682, 0.03895, 0.3682, 0.0867, 0.1232, 0.0867, 0.2131, 0.1587, 0.1996, 0.1587, 0.1232, -0.03585, 0.1008, 1.036, 0.1008, 1.036, 0.002586, -0.03585, 0.00252, -0.03585, 0.1008, 1.036, 0.1008, 1.036, 0.002586, -0.03585, 0.00252, 0.0867, 0.07006, 0.0867, 0.1232, 0.1587, 0.1232, 0.1587, 0.07006, 0.3985, 0.145, 0.6019, 0.1451, 0.6172, 0.125, 0.3827, 0.125, 0.01525, 0.1449, 0.9841, 0.1451, 1.0, 0.127, 1.788e-07, 0.127, 0.3985, 0.145, 0.6019, 0.1451, 0.5859, 0.125, 0.4141, 0.125, 0.6019, 0.1451, 0.5859, 0.125, 0.4141, 0.125, 0.3985, 0.145, 0.03132, 0.1407, 0.9688, 0.1408, 0.9688, 0.1242, 0.03132, 0.124, 0.7532, 0.3973, 0.7528, 0.6329, 0.7887, 0.6329, 0.7887, 0.5784, 0.7889, 0.4583, 0.9659, 0.4584, 0.9656, 0.3973, 0.3985, 0.145, 0.6019, 0.1451, 0.5859, 0.125, 0.4141, 0.125, 0.01525, 0.1449, 0.9841, 0.1451, 1.0, 0.125, 1.788e-07, 0.125, 0.5932, 0.9288, 0.5809, 0.9288, 0.5809, 0.9351, 0.5993, 0.9351, 0.5993, 0.9086, 0.5932, 0.9086, 0.5932, 0.9232, 0.502, 0.5001, 0.6313, 0.5004, 0.6313, 0.3006, 0.5019, 0.3004, 0.5747, 0.9086, 0.5747, 0.9351, 0.5809, 0.9351, 0.5809, 0.9288, 0.5809, 0.9232, 0.5839, 0.9157, 0.5901, 0.9157, 0.5932, 0.9232, 0.5932, 0.9086, 0.4141, 0.125, 0.3985, 0.145, 0.6019, 0.1451, 0.5859, 0.125, 0.414, 0.1448, 0.4481, 0.1448, 0.5172, 0.1448, 0.5861, 0.1448, 0.5863, 0.1249, 0.4142, 0.1249, 0.03132, 0.1441, 0.9385, 0.1442, 0.9453, 0.1443, 0.9688, 0.1443, 0.9688, 0.1242, 0.03132, 0.124, 0.414, 0.1448, 0.483, 0.1448, 0.5521, 0.1448, 0.5861, 0.1448, 0.5863, 0.1249, 0.4138, 0.1249, 0.9997, 0.6332, 0.9998, 0.5173, 0.9994, 0.3974, 0.9656, 0.3973, 0.9659, 0.4584, 0.9657, 0.5784, 0.7887, 0.5784, 0.7887, 0.6329, 0.791, 0.9215, 0.7507, 0.9215, 0.7507, 0.9896, 0.7796, 0.9896, 0.791, 0.9896, 0.8758, 0.0004605, 0.8758, 0.01311, 0.9371, 0.01311, 0.9371, 0.0004605, 0.9221, 0.0004605, 0.907, 0.0004605, 0.01525, 0.1449, 0.9841, 0.1451, 0.9688, 0.1251, 0.03132, 0.125, 0.03132, 0.125, 0.03132, 0.1451, 0.9688, 0.1452, 0.9688, 0.1251, 0.4142, 0.1249, 0.414, 0.1448, 0.4481, 0.1448, 0.5172, 0.1448, 0.5861, 0.1448, 0.5863, 0.1249, 0.5521, 0.1448, 0.5861, 0.1448, 0.5863, 0.1249, 0.4138, 0.1249, 0.414, 0.1448, 0.4485, 0.1448, 0.9841, 0.1451, 0.9688, 0.1251, 0.03132, 0.125, 0.01525, 0.1449, 0.9841, 0.1451, 1.0, 0.125, 1.788e-07, 0.125, 0.01525, 0.1449, 0.414, 0.1448, 0.4313, 0.1448, 0.5521, 0.1448, 0.5861, 0.1448, 0.5863, 0.1249, 0.4138, 0.1249, 0.5861, 0.1448, 0.5863, 0.1249, 0.4142, 0.1249, 0.414, 0.1448, 0.4481, 0.1448, 0.5172, 0.1448, 0.03132, 0.1451, 0.9688, 0.1452, 0.9688, 0.1251, 0.03132, 0.125, 0.3204, 0.1008, 0.6794, 0.1008, 0.8561, 0.1008, 1.034, 0.1008, 1.034, 0.002586, -0.03585, 0.00252, -0.03585, 0.1008, -0.000205, 0.1008, 0.01892, 0.1008, 0.0719, 0.1008, 0.1438, 0.101, 0.5102, 0.9149, 0.5072, 0.9224, 0.5072, 0.9284, 0.5195, 0.9284, 0.5195, 0.9224, 0.5164, 0.9149, 0.7674, 0.9075, 0.705, 0.9076, 0.705, 0.948, 0.7674, 0.948, 0.9688, 0.1251, 0.9373, 0.1251, -0.001875, 0.1251, 0.01525, 0.1449, 0.9841, 0.1451, 1.0, 0.1253, 1.0, 0.127, 1.788e-07, 0.127, 0.01525, 0.1449, 0.9841, 0.1451, 1.788e-07, 0.125, 0.9373, 0.1251, 0.9688, 0.1251, 1.0, 0.125, 0.9841, 0.1451, 0.01525, 0.1449, 1.0, 0.127, 1.788e-07, 0.127, 0.01525, 0.1449, 0.9841, 0.1451, 0.4141, 0.125, 0.5859, 0.125, 0.6019, 0.1451, 0.3985, 0.145, 0.6172, 0.125, 0.6019, 0.1451, 0.3985, 0.145, 0.3827, 0.125, 0.5636, 0.4996, 0.5636, 0.1019, 0.5004, 0.08623, 0.5004, 0.4996, 0.5636, 0.1019, 0.5636, 0.4996, 0.6291, 0.4996, 0.6291, 0.08623, 0.6291, 0.08623, 0.5636, 0.1019, 0.5636, 0.4996, 0.6291, 0.4996, 0.5859, 0.125, 0.4141, 0.125, 0.3985, 0.145, 0.6019, 0.1451, 0.3827, 0.125, 0.3985, 0.145, 0.6019, 0.1451, 0.6172, 0.125, 0.9688, 0.1251, 0.03132, 0.125, 0.01525, 0.1449, 0.9841, 0.1451, 0.6172, 0.125, 0.3827, 0.125, 0.3985, 0.145, 0.6019, 0.1451, 0.3827, 0.125, 0.3985, 0.145, 0.6019, 0.1451, 0.6172, 0.125, 0.03132, 0.125, 0.01525, 0.1449, 0.9841, 0.1451, 0.9688, 0.1251, 1.788e-07, 0.125, 0.01525, 0.1449, 0.9841, 0.1451, 1.0, 0.125, 0.6172, 0.125, 0.3827, 0.125, 0.3985, 0.145, 0.6019, 0.1451, 0.9688, 0.1251, 0.03132, 0.125, 0.01525, 0.1449, 0.9841, 0.1451, 0.5859, 0.125, 0.4141, 0.125, 0.3985, 0.145, 0.6019, 0.1451, 0.9688, 0.1251, 0.9688, 0.145, 0.9841, 0.145, 0.9999, 0.1253, 0.0002442, 0.125, 0.01545, 0.1451, 0.0314, 0.1449, 0.03141, 0.1251, 0.9376, 0.1448, 0.9571, 0.1252, 0.9376, 0.1252, 0.9373, 0.1451, 0.9841, 0.1451, 1.0, 0.125, 1.788e-07, 0.125, 0.01525, 0.1449, 0.06261, 0.145, 0.5, 0.145, 0.06239, 0.1252, 0.0428, 0.1251, 0.06241, 0.1448, 0.9999, 0.3831, 0.9999, 0.3065, 9.766e-05, 0.3061, 5.168e-05, 0.3827, 0.9999, 0.3831, 0.9999, 0.3065, 9.766e-05, 0.3061, 5.168e-05, 0.3827, 0.03895, 0.3682, 0.03896, 0.3055, -0.01539, 0.3055, -0.01539, 0.3682, 0.03895, 0.2426, 0.03896, 0.2, -0.01539, 0.2, -0.01539, 0.2426, 0.6764, 0.7149, 0.4302, 0.7149, 0.4302, 0.755, 0.6764, 0.755, 0.989, 0.6311, 1.0, 0.6201, 1.317e-05, 0.6201, 0.01194, 0.6313, 0.02886, 0.125, 0.01279, 0.1449, 0.9351, 0.1448, 0.9352, 0.1252, 0.006342, 0.6313, 0.5201, 0.6313, 0.9311, 0.6313, 0.9482, 0.6313, 0.9824, 0.6313, 0.9996, 0.6313, 0.9996, 0.6194, -0.0005082, 0.6194, 0.995, 0.6305, 1.002, 0.6211, 0.0003091, 0.6211, 0.0003091, 0.6305, 0.01746, 0.6305, 0.05176, 0.6305, 0.06891, 0.6305, 0.4805, 0.6305, 0.02207, 0.125, 0.01279, 0.1449, 0.9865, 0.1448, 0.9768, 0.1251, 0.9841, 0.1451, 0.9999, 0.1253, 0.06241, 0.1251, 0.0624, 0.1449, 0.0624, 0.1252, 0.06239, 0.1448, 0.9845, 0.1448, 0.9764, 0.1251, 0.9376, 0.1449, 0.9375, 0.1253, -5.846e-05, 0.125, 0.01484, 0.1451, 1.019e-05, 0.3004, 7.904e-05, 0.5001, 0.5019, 0.5001, 0.5019, 0.3004, 0.6604, 0.9076, 0.705, 0.9076, 0.7049, 0.9481, 0.6604, 0.9481, 0.3487, 0.4992, 0.3487, 0.4, 0.09969, 0.4, 0.09969, 0.4992, 0.7674, 0.9075, 0.705, 0.9076, 0.705, 0.948, 0.7674, 0.948, 0.598, 0.9481, 0.6604, 0.9481, 0.6604, 0.9076, 0.5981, 0.9077, 0.3968, 0.4, 0.1478, 0.4, 0.1478, 0.4992, 0.3968, 0.4992, 0.3487, 0.4992, 0.3487, 0.4, 0.09969, 0.4, 0.09969, 0.4992, 0.1478, 0.4992, 0.3968, 0.4992, 0.3968, 0.4, 0.1478, 0.4, 0.5506, 0.9481, 0.598, 0.9481, 0.5981, 0.9077, 0.5506, 0.9077, 0.6604, 0.9481, 0.6604, 0.9076, 0.598, 0.9076, 0.598, 0.9481, -0.03585, 0.002647, -0.03585, 0.1009, 1.036, 0.101, 1.036, 0.002647, 0.8562, 0.00252, 0.6795, 0.002647, 0.3206, 0.002647, 0.1438, 0.002647, -0.1293, 0.3001, -0.1292, 0.4998, 7.904e-05, 0.5001, 1.019e-05, 0.3004, 0.502, 0.5001, 0.6313, 0.5004, 0.6313, 0.3006, 0.5019, 0.3004, 0.3204, 0.1008, 0.6794, 0.1008, 0.8561, 0.1008, 1.036, 0.1008, 1.036, 0.002586, -0.03585, 0.00252, -0.03585, 0.1008, 0.1438, 0.101, 0.1613, 0.3077, 0.09221, 0.3077, 0.09221, 0.3598, 0.1614, 0.3598])
_uv.active_render = True
_uv = me_wtp_h_rb_lod0.uv_layers.new(name='Lightmap')
_uv.uv.foreach_set('vector', [0.3831, 0.2417, 0.3151, 0.2417, 0.3151, 0.3268, 0.3831, 0.3268, 0.3916, 0.4119, 0.3944, 0.4119, 0.3944, 0.3722, 0.3944, 0.3665, 0.3944, 0.3382, 0.3944, 0.3155, 0.3944, 0.2871, 0.3944, 0.2814, 0.3944, 0.2417, 0.3916, 0.2417, 0.2448, 0.4596, 0.2448, 0.4585, 0.2448, 0.4562, 0.2448, 0.4539, 0.2402, 0.4539, 0.2402, 0.4596, 0.3831, 0.3268, 0.3151, 0.3268, 0.3151, 0.4119, 0.3831, 0.4119, 0.1774, 0.6605, 0.1746, 0.6605, 0.1746, 0.8305, 0.1774, 0.8305, 0.6481, 0.5561, 0.7161, 0.5561, 0.7161, 0.4993, 0.6481, 0.4993, 0.9492, 0.5924, 0.9407, 0.5924, 0.9407, 0.6151, 0.9492, 0.6151, 0.7388, 0.6128, 0.7388, 0.6085, 0.7275, 0.6085, 0.7275, 0.6114, 0.7048, 0.6114, 0.6935, 0.6114, 0.6935, 0.6128, 0.5157, 0.4063, 0.6008, 0.4063, 0.6008, 0.3211, 0.5157, 0.3211, 0.2839, 0.6605, 0.281, 0.6605, 0.281, 0.8305, 0.2839, 0.8305, 0.5157, 0.4063, 0.5157, 0.3211, 0.4307, 0.3211, 0.4307, 0.4063, 0.7188, 0.1061, 0.7188, 0.02099, 0.6961, 0.01816, 0.6961, 0.1941, 0.7188, 0.1912, 0.4059, 0.01816, 0.2472, 0.01816, 0.2585, 0.02099, 0.3946, 0.02099, 0.6481, 0.6128, 0.6935, 0.6128, 0.6935, 0.6114, 0.6935, 0.6071, 0.6481, 0.6071, 0.9407, 0.236, 0.9407, 0.2587, 0.9492, 0.2587, 0.9492, 0.236, 0.6595, 0.6, 0.6708, 0.5986, 0.6821, 0.5986, 0.6935, 0.5986, 0.6935, 0.5958, 0.6481, 0.5958, 0.6481, 0.6043, 0.6708, 0.6043, 0.6595, 0.6029, 0.9407, 0.3768, 0.9492, 0.3768, 0.9492, 0.3654, 0.9407, 0.3654, 0.9342, 0.08854, 0.9427, 0.08854, 0.9427, 0.07721, 0.9342, 0.07721, 0.979, 0.07721, 0.979, 0.08572, 0.9819, 0.08572, 0.9819, 0.07721, 0.02664, 0.9317, 0.01814, 0.9317, 0.01814, 0.9543, 0.02664, 0.9543, 0.2585, 0.1969, 0.2698, 0.1941, 0.2698, 0.02383, 0.2585, 0.02099, 0.7751, 0.9656, 0.7751, 0.9741, 0.7779, 0.9741, 0.7779, 0.9656, 0.7048, 0.6085, 0.7275, 0.6085, 0.7388, 0.6085, 0.7388, 0.6071, 0.7161, 0.6071, 0.6935, 0.6071, 0.6935, 0.6114, 0.7048, 0.6114, 0.9492, 0.3064, 0.9407, 0.3064, 0.9407, 0.3177, 0.9492, 0.3177, 0.9492, 0.295, 0.9407, 0.295, 0.9407, 0.3064, 0.9492, 0.3064, 0.6935, 0.6071, 0.6935, 0.5986, 0.6821, 0.5986, 0.6821, 0.6043, 0.6708, 0.6043, 0.6481, 0.6043, 0.6481, 0.6071, 0.9656, 0.9087, 0.9656, 0.9172, 0.9712, 0.9172, 0.9712, 0.9087, 0.9342, 0.09995, 0.9427, 0.09995, 0.9427, 0.08854, 0.9342, 0.08854, 0.3717, 0.5107, 0.3717, 0.5674, 0.3717, 0.5958, 0.3717, 0.6071, 0.3717, 0.6156, 0.3717, 0.6185, 0.3717, 0.6241, 0.3944, 0.6241, 0.3944, 0.4539, 0.3717, 0.4539, 0.3717, 0.4823, 0.1298, 0.943, 0.1284, 0.9317, 0.1256, 0.9317, 0.1241, 0.943, 0.1241, 0.9544, 0.1298, 0.9544, 0.9712, 0.962, 0.9712, 0.9535, 0.9656, 0.9535, 0.9656, 0.962, 0.9342, 0.0409, 0.9427, 0.0409, 0.9427, 0.02957, 0.9342, 0.02957, 0.9342, 0.02957, 0.9427, 0.02957, 0.9427, 0.01816, 0.9342, 0.01816, 0.9407, 0.3654, 0.9492, 0.3654, 0.9492, 0.3541, 0.9407, 0.3541, 0.9123, 0.9818, 0.9123, 0.9733, 0.9094, 0.9733, 0.9094, 0.9818, 0.954, 0.4426, 0.9512, 0.4426, 0.9512, 0.4653, 0.954, 0.4653, 0.07936, 0.9543, 0.08787, 0.9543, 0.08787, 0.9317, 0.07936, 0.9317, 0.9711, 0.1765, 0.9711, 0.1679, 0.9683, 0.1679, 0.9683, 0.1765, 0.8338, 0.4426, 0.8338, 0.4653, 0.8338, 0.5334, 0.8338, 0.5561, 0.8367, 0.5561, 0.8367, 0.4426, 0.9016, 0.3858, 0.9016, 0.3943, 0.9044, 0.3943, 0.9044, 0.3858, 0.817, 0.9741, 0.817, 0.9656, 0.8142, 0.9656, 0.8142, 0.9741, 0.3848, 0.8329, 0.4046, 0.8329, 0.4046, 0.7649, 0.3848, 0.7649, 0.9293, 0.9087, 0.9094, 0.9087, 0.9094, 0.937, 0.9293, 0.937, 0.1355, 0.8954, 0.1553, 0.8954, 0.1553, 0.867, 0.1355, 0.867, 0.6481, 0.5958, 0.6935, 0.5958, 0.7161, 0.5958, 0.7161, 0.5844, 0.6481, 0.5844, 0.7276, 0.4063, 0.7276, 0.3779, 0.6597, 0.3779, 0.6597, 0.4063, 0.03798, 0.867, 0.01814, 0.867, 0.01814, 0.8954, 0.03798, 0.8954, 0.3848, 0.7285, 0.4131, 0.7285, 0.4131, 0.6605, 0.3848, 0.6605, 0.8568, 0.3404, 0.8455, 0.3404, 0.8455, 0.3773, 0.8568, 0.3773, 0.281, 0.9094, 0.2839, 0.9122, 0.2839, 0.8725, 0.281, 0.8725, 0.3717, 0.4539, 0.3037, 0.4539, 0.3037, 0.4823, 0.3717, 0.4823, 0.8705, 0.9061, 0.8705, 0.8693, 0.8646, 0.8693, 0.8646, 0.9061, 0.2839, 0.8725, 0.2839, 0.8668, 0.281, 0.8668, 0.281, 0.8725, 0.9656, 0.6548, 0.9656, 0.6661, 0.9712, 0.6661, 0.9712, 0.6548, 0.6759, 0.6973, 0.6787, 0.6973, 0.6787, 0.6917, 0.6759, 0.6917, 0.6759, 0.7824, 0.6787, 0.7824, 0.6787, 0.7768, 0.6759, 0.7768, 0.6759, 0.7768, 0.6787, 0.7768, 0.6787, 0.7711, 0.6759, 0.7711, 0.8452, 0.5924, 0.8338, 0.5924, 0.8338, 0.6179, 0.8452, 0.6179, 0.9486, 0.7874, 0.9514, 0.7874, 0.9514, 0.7591, 0.9486, 0.7619, 0.9044, 0.6179, 0.9044, 0.5924, 0.8986, 0.5924, 0.8986, 0.6179, 0.8626, 0.3773, 0.8626, 0.3404, 0.8568, 0.3404, 0.8568, 0.3773, 0.2448, 0.5901, 0.2448, 0.5844, 0.2448, 0.5561, 0.2402, 0.5561, 0.2402, 0.5844, 0.2402, 0.5901, 0.2402, 0.6298, 0.2448, 0.6298, 0.6225, 0.8954, 0.6254, 0.8954, 0.6254, 0.8556, 0.6225, 0.8585, 0.8646, 0.8693, 0.8533, 0.8693, 0.8533, 0.9061, 0.8646, 0.9061, 0.6759, 0.6917, 0.6787, 0.6917, 0.6787, 0.686, 0.6759, 0.686, 0.673, 0.7796, 0.6759, 0.7824, 0.6759, 0.7768, 0.673, 0.7768, 0.673, 0.7768, 0.6759, 0.7768, 0.6759, 0.7711, 0.673, 0.7739, 0.6254, 0.9373, 0.6226, 0.9385, 0.6226, 0.9555, 0.6254, 0.9555, 0.4607, 0.9339, 0.4579, 0.9339, 0.4579, 0.951, 0.4607, 0.9521, 0.2221, 0.5021, 0.2221, 0.505, 0.2402, 0.505, 0.2402, 0.4993, 0.2221, 0.4993, 0.6759, 0.6973, 0.6759, 0.6917, 0.673, 0.6917, 0.673, 0.6945, 0.6759, 0.686, 0.673, 0.6888, 0.673, 0.6917, 0.6759, 0.6917, 0.2402, 0.5844, 0.2221, 0.5844, 0.2221, 0.5873, 0.2221, 0.5901, 0.2402, 0.5901, 0.859, 0.9606, 0.859, 0.9424, 0.8562, 0.9436, 0.8562, 0.9606, 0.5027, 0.9521, 0.5027, 0.9339, 0.4999, 0.9339, 0.4999, 0.951, 0.8705, 0.8693, 0.8705, 0.8636, 0.8646, 0.8636, 0.8646, 0.8693, 0.497, 0.9453, 0.4999, 0.951, 0.4999, 0.9339, 0.497, 0.9339, 0.8562, 0.9606, 0.8562, 0.9436, 0.8533, 0.9493, 0.8533, 0.9606, 0.6226, 0.9555, 0.6226, 0.9385, 0.6197, 0.9442, 0.6197, 0.9555, 0.4551, 0.9453, 0.4579, 0.951, 0.4579, 0.9339, 0.4551, 0.9339, 0.2472, 0.0295, 0.2472, 0.02383, 0.2358, 0.02383, 0.2415, 0.02667, 0.2426, 0.0295, 0.2164, 0.9633, 0.2192, 0.9622, 0.2221, 0.9565, 0.2221, 0.9452, 0.2164, 0.9452, 0.2782, 0.9486, 0.2782, 0.9599, 0.281, 0.9656, 0.2839, 0.9667, 0.2839, 0.9486, 0.8986, 0.5924, 0.8873, 0.5924, 0.8873, 0.6179, 0.8986, 0.6179, 0.9486, 0.8493, 0.9514, 0.8521, 0.9514, 0.8238, 0.9486, 0.8238, 0.851, 0.6179, 0.851, 0.5924, 0.8452, 0.5924, 0.8452, 0.6179, 0.673, 0.7456, 0.6787, 0.7456, 0.6787, 0.7342, 0.6787, 0.7229, 0.673, 0.7229, 0.2448, 0.5334, 0.2402, 0.5334, 0.2221, 0.5334, 0.2221, 0.5561, 0.2402, 0.5561, 0.2448, 0.5561, 0.3831, 0.3268, 0.3831, 0.4119, 0.3859, 0.4119, 0.3859, 0.2417, 0.3831, 0.2417, 0.5896, 0.1969, 0.6009, 0.1997, 0.6009, 0.01816, 0.5896, 0.02099, 0.2363, 0.9088, 0.2363, 0.8805, 0.2164, 0.8805, 0.2164, 0.9088, 0.2302, 0.2417, 0.2302, 0.3268, 0.3151, 0.3268, 0.3151, 0.2417, 0.3946, 0.1969, 0.3946, 0.02099, 0.3832, 0.02383, 0.3832, 0.1941, 0.2302, 0.3268, 0.2302, 0.4119, 0.3151, 0.4119, 0.3151, 0.3268, 0.817, 0.825, 0.817, 0.8207, 0.817, 0.8193, 0.817, 0.6548, 0.8142, 0.6548, 0.8142, 0.825, 0.9123, 0.8724, 0.9123, 0.8497, 0.9123, 0.8044, 0.9123, 0.7591, 0.9094, 0.7591, 0.9094, 0.8724, 0.1655, 0.2417, 0.1769, 0.2389, 0.04082, 0.2389, 0.05215, 0.2417, 0.5157, 0.236, 0.5157, 0.3211, 0.6008, 0.3211, 0.6008, 0.236, 0.5157, 0.236, 0.4307, 0.236, 0.4307, 0.3211, 0.5157, 0.3211, 0.04082, 0.4148, 0.05215, 0.4119, 0.05215, 0.2417, 0.04082, 0.2389, 0.8197, 0.1969, 0.8197, 0.1941, 0.8169, 0.1969, 0.3037, 0.4539, 0.281, 0.4539, 0.281, 0.6185, 0.3037, 0.6185, 0.3037, 0.6071, 0.3037, 0.5958, 0.3037, 0.5674, 0.3037, 0.5107, 0.3037, 0.4823, 0.932, 0.1679, 0.9121, 0.1679, 0.9121, 0.1963, 0.932, 0.1963, 0.7949, 0.9293, 0.7949, 0.8613, 0.7751, 0.8613, 0.7751, 0.9293, 0.3201, 0.8691, 0.3201, 0.8975, 0.34, 0.8975, 0.34, 0.8691, 0.8759, 0.1963, 0.8759, 0.1679, 0.856, 0.1679, 0.856, 0.1963, 0.7377, 0.8556, 0.7178, 0.8556, 0.7178, 0.9236, 0.7377, 0.9236, 0.4494, 0.6605, 0.4494, 0.7285, 0.4777, 0.7285, 0.4777, 0.6605, 0.7751, 0.5305, 0.7751, 0.6156, 0.7976, 0.6185, 0.7976, 0.5305, 0.3485, 0.6605, 0.3201, 0.6605, 0.3201, 0.7285, 0.3485, 0.7285, 0.2164, 0.8442, 0.2363, 0.8442, 0.2363, 0.7761, 0.2164, 0.7761, 0.7388, 0.6071, 0.7388, 0.4426, 0.7161, 0.4426, 0.7161, 0.4709, 0.7161, 0.4993, 0.7161, 0.5561, 0.7161, 0.5844, 0.7161, 0.5958, 0.7161, 0.6071, 0.7235, 0.6491, 0.7178, 0.6491, 0.7178, 0.8193, 0.7235, 0.8193, 0.6254, 0.8193, 0.6368, 0.8193, 0.6368, 0.6491, 0.6254, 0.6491, 0.9712, 0.7138, 0.9712, 0.7024, 0.9656, 0.7024, 0.9656, 0.7138, 0.1678, 0.6241, 0.1791, 0.6241, 0.1791, 0.4539, 0.1678, 0.4539, 0.3916, 0.2417, 0.3859, 0.2417, 0.3859, 0.4119, 0.3916, 0.4119, 0.2448, 0.4993, 0.2448, 0.4596, 0.2402, 0.4596, 0.2402, 0.4993, 0.2402, 0.505, 0.2402, 0.5334, 0.2448, 0.5334, 0.2448, 0.505, 0.6815, 0.7342, 0.6787, 0.7342, 0.6787, 0.7456, 0.6787, 0.7711, 0.6787, 0.7768, 0.6787, 0.7824, 0.6787, 0.8193, 0.6815, 0.8193, 0.6815, 0.6491, 0.6787, 0.6491, 0.6787, 0.686, 0.6787, 0.6917, 0.6787, 0.6973, 0.6787, 0.7229, 0.6787, 0.7342, 0.6815, 0.7342, 0.6674, 0.9713, 0.6674, 0.9599, 0.6645, 0.9599, 0.6617, 0.9599, 0.6617, 0.9713, 0.1995, 0.01816, 0.01814, 0.01816, 0.02097, 0.02099, 0.1967, 0.02099, 0.514, 0.6605, 0.514, 0.7285, 0.5424, 0.7285, 0.5424, 0.6605, 0.7161, 0.6071, 0.7161, 0.5958, 0.6935, 0.5958, 0.6935, 0.5986, 0.6935, 0.6071, 0.3037, 0.6071, 0.3037, 0.6185, 0.3264, 0.6185, 0.3264, 0.61, 0.3264, 0.6071, 0.6599, 0.02099, 0.6372, 0.01816, 0.6372, 0.1941, 0.6599, 0.1912, 0.6599, 0.1061, 0.01814, 0.1997, 0.1995, 0.1997, 0.1967, 0.1969, 0.02097, 0.1969, 0.1995, 0.01816, 0.1967, 0.02099, 0.1967, 0.1089, 0.1967, 0.1969, 0.1995, 0.1997, 0.01814, 0.01816, 0.01814, 0.1997, 0.02097, 0.1969, 0.02097, 0.1089, 0.02097, 0.02099, 0.8533, 0.6548, 0.8533, 0.7229, 0.8732, 0.7229, 0.8732, 0.6548, 0.6815, 0.9236, 0.6815, 0.8556, 0.6617, 0.8556, 0.6617, 0.9236, 0.8653, 0.236, 0.8455, 0.236, 0.8455, 0.3041, 0.8653, 0.3041, 0.5815, 0.943, 0.5815, 0.9146, 0.5616, 0.9146, 0.5616, 0.943, 0.3717, 0.5958, 0.3037, 0.5958, 0.3037, 0.6071, 0.3264, 0.6071, 0.3717, 0.6071, 0.7093, 0.9599, 0.7036, 0.9599, 0.7036, 0.9713, 0.7065, 0.9713, 0.7093, 0.9713, 0.02948, 0.4063, 0.02494, 0.4063, 0.02381, 0.4091, 0.01814, 0.4119, 0.02948, 0.4119, 0.02097, 0.8307, 0.02097, 0.6605, 0.01814, 0.6605, 0.01814, 0.8307, 0.7978, 0.236, 0.7865, 0.236, 0.7865, 0.3211, 0.7978, 0.3211, 0.7978, 0.3211, 0.7865, 0.3211, 0.7865, 0.4063, 0.7978, 0.4063, 0.8169, 0.02099, 0.8197, 0.02383, 0.8197, 0.02099, 0.1882, 0.236, 0.02948, 0.236, 0.04082, 0.2389, 0.1769, 0.2389, 0.954, 0.5016, 0.9512, 0.5016, 0.9512, 0.5129, 0.954, 0.5129, 0.3717, 0.5107, 0.3037, 0.5107, 0.3037, 0.5674, 0.3717, 0.5674, 0.9512, 0.5129, 0.9512, 0.5243, 0.954, 0.5243, 0.954, 0.5129, 0.8626, 0.3773, 0.8568, 0.3773, 0.8568, 0.383, 0.8626, 0.383, 0.1315, 0.6241, 0.1315, 0.4539, 0.1088, 0.4539, 0.1088, 0.6241, 0.04082, 0.6241, 0.04082, 0.4539, 0.01814, 0.4539, 0.01814, 0.6241, 0.6254, 0.8954, 0.6225, 0.8954, 0.6225, 0.901, 0.6254, 0.901, 0.442, 0.4454, 0.5778, 0.4454, 0.5892, 0.4426, 0.4307, 0.4426, 0.442, 0.6213, 0.442, 0.4454, 0.4307, 0.4426, 0.4307, 0.6241, 0.442, 0.6213, 0.5778, 0.6213, 0.5665, 0.6185, 0.4533, 0.6185, 0.5896, 0.1969, 0.5782, 0.1941, 0.4648, 0.1941, 0.4535, 0.1969, 0.06009, 0.8307, 0.06009, 0.6605, 0.05726, 0.6605, 0.05726, 0.8307, 0.281, 0.6241, 0.3264, 0.6241, 0.3264, 0.6227, 0.315, 0.6227, 0.2924, 0.6227, 0.2924, 0.6199, 0.281, 0.6199, 0.5896, 0.02099, 0.4535, 0.02099, 0.4648, 0.02383, 0.5782, 0.02383, 0.4535, 0.1969, 0.4535, 0.02099, 0.4422, 0.01816, 0.4422, 0.1997, 0.3377, 0.6156, 0.3377, 0.61, 0.3264, 0.61, 0.3264, 0.6185, 0.3717, 0.6185, 0.3717, 0.6156, 0.3491, 0.6156, 0.9094, 0.7228, 0.9293, 0.7228, 0.9293, 0.6548, 0.9094, 0.6548, 0.3717, 0.6071, 0.3264, 0.6071, 0.3264, 0.61, 0.3377, 0.61, 0.3491, 0.61, 0.3604, 0.6114, 0.3604, 0.6142, 0.3491, 0.6156, 0.3717, 0.6156, 0.3832, 0.02383, 0.3946, 0.02099, 0.2585, 0.02099, 0.2698, 0.02383, 0.5815, 0.7739, 0.5815, 0.7512, 0.5815, 0.6831, 0.5815, 0.6605, 0.5786, 0.6605, 0.5786, 0.7739, 0.7779, 0.825, 0.7779, 0.6605, 0.7779, 0.659, 0.7779, 0.6548, 0.7751, 0.6548, 0.7751, 0.825, 0.9121, 0.4426, 0.9121, 0.4879, 0.9121, 0.5332, 0.9121, 0.5559, 0.9149, 0.5559, 0.9149, 0.4426, 0.3264, 0.6185, 0.3037, 0.6185, 0.281, 0.6185, 0.281, 0.6199, 0.2924, 0.6199, 0.315, 0.6199, 0.315, 0.6227, 0.3264, 0.6227, 0.3717, 0.6241, 0.3717, 0.6185, 0.3264, 0.6185, 0.3264, 0.6227, 0.3264, 0.6241, 0.2448, 0.6298, 0.2402, 0.6298, 0.2402, 0.6355, 0.2448, 0.6355, 0.2448, 0.6332, 0.2448, 0.6309, 0.1769, 0.4148, 0.1769, 0.2389, 0.1655, 0.2417, 0.1655, 0.4119, 0.1355, 0.8307, 0.1383, 0.8307, 0.1383, 0.6605, 0.1355, 0.6605, 0.856, 0.1316, 0.8588, 0.1316, 0.8588, 0.1089, 0.8588, 0.04085, 0.8588, 0.01816, 0.856, 0.01816, 0.8951, 0.1089, 0.8951, 0.1316, 0.898, 0.1316, 0.898, 0.01816, 0.8951, 0.01816, 0.8951, 0.04085, 0.5778, 0.4454, 0.5665, 0.4482, 0.5665, 0.6185, 0.5778, 0.6213, 0.2273, 0.2389, 0.2245, 0.236, 0.2245, 0.4176, 0.2273, 0.4148, 0.873, 0.4426, 0.873, 0.4653, 0.873, 0.5334, 0.873, 0.5561, 0.8758, 0.5561, 0.8758, 0.4426, 0.9016, 0.3495, 0.9044, 0.3495, 0.9044, 0.236, 0.9016, 0.236, 0.9016, 0.2587, 0.9016, 0.3268, 0.0992, 0.8307, 0.0992, 0.6605, 0.09637, 0.6605, 0.09637, 0.8307, 0.6481, 0.5561, 0.6481, 0.4993, 0.6481, 0.4709, 0.6481, 0.4426, 0.6254, 0.4426, 0.6254, 0.6128, 0.6481, 0.6128, 0.6481, 0.6071, 0.6481, 0.6043, 0.6481, 0.5958, 0.6481, 0.5844, 0.1703, 0.9544, 0.1718, 0.943, 0.1718, 0.9317, 0.1661, 0.9317, 0.1661, 0.943, 0.1675, 0.9544, 0.6481, 0.4426, 0.6481, 0.4709, 0.7161, 0.4709, 0.7161, 0.4426, 0.2472, 0.02383, 0.2472, 0.0295, 0.2472, 0.1997, 0.2585, 0.1969, 0.2585, 0.02099, 0.2472, 0.01816, 0.4059, 0.1997, 0.4059, 0.01816, 0.3946, 0.02099, 0.3946, 0.1969, 0.02948, 0.236, 0.02948, 0.4063, 0.02948, 0.4119, 0.02948, 0.4176, 0.04082, 0.4148, 0.04082, 0.2389, 0.1882, 0.4176, 0.1882, 0.236, 0.1769, 0.2389, 0.1769, 0.4148, 0.3832, 0.1941, 0.2698, 0.1941, 0.2585, 0.1969, 0.3946, 0.1969, 0.4059, 0.1997, 0.3946, 0.1969, 0.2585, 0.1969, 0.2472, 0.1997, 0.7778, 0.1061, 0.7778, 0.02099, 0.7551, 0.01816, 0.7551, 0.1061, 0.7778, 0.1912, 0.7778, 0.1061, 0.7551, 0.1061, 0.7551, 0.1941, 0.7976, 0.4426, 0.7751, 0.4454, 0.7751, 0.5305, 0.7976, 0.5305, 0.1655, 0.4119, 0.05215, 0.4119, 0.04082, 0.4148, 0.1769, 0.4148, 0.1882, 0.4176, 0.1769, 0.4148, 0.04082, 0.4148, 0.02948, 0.4176, 0.4648, 0.1941, 0.4648, 0.02383, 0.4535, 0.02099, 0.4535, 0.1969, 0.6009, 0.01816, 0.4422, 0.01816, 0.4535, 0.02099, 0.5896, 0.02099, 0.6009, 0.1997, 0.5896, 0.1969, 0.4535, 0.1969, 0.4422, 0.1997, 0.5782, 0.1941, 0.5896, 0.1969, 0.5896, 0.02099, 0.5782, 0.02383, 0.5892, 0.4426, 0.5778, 0.4454, 0.5778, 0.6213, 0.5892, 0.6241, 0.4307, 0.6241, 0.5892, 0.6241, 0.5778, 0.6213, 0.442, 0.6213, 0.4533, 0.6185, 0.4533, 0.4482, 0.442, 0.4454, 0.442, 0.6213, 0.4533, 0.4482, 0.5665, 0.4482, 0.5778, 0.4454, 0.442, 0.4454, 0.8197, 0.1997, 0.8197, 0.1969, 0.8169, 0.1969, 0.8141, 0.1997, 0.8141, 0.01816, 0.8169, 0.02099, 0.8197, 0.02099, 0.8197, 0.01816, 0.8197, 0.02383, 0.8169, 0.02099, 0.8169, 0.02383, 0.8169, 0.02383, 0.8169, 0.02099, 0.8141, 0.01816, 0.8141, 0.1997, 0.8169, 0.1969, 0.8169, 0.1941, 0.8169, 0.1089, 0.8169, 0.1941, 0.8169, 0.1969, 0.8197, 0.1941, 0.8092, 0.3211, 0.7978, 0.3211, 0.7978, 0.4063, 0.8092, 0.4063, 0.8092, 0.236, 0.7978, 0.236, 0.7978, 0.3211, 0.8092, 0.3211, 0.323, 0.9452, 0.3201, 0.9452, 0.3201, 0.9565, 0.323, 0.9565, 0.323, 0.9338, 0.3201, 0.9338, 0.3201, 0.9452, 0.323, 0.9452, 0.1088, 0.6241, 0.1088, 0.4539, 0.04082, 0.4539, 0.04082, 0.6241, 0.2302, 0.2417, 0.229, 0.2406, 0.229, 0.4131, 0.2302, 0.4119, 0.229, 0.4131, 0.2273, 0.4148, 0.3944, 0.4153, 0.3944, 0.4131, 0.2302, 0.2417, 0.3151, 0.2417, 0.3831, 0.2417, 0.3859, 0.2417, 0.3916, 0.2417, 0.3944, 0.2417, 0.3944, 0.2406, 0.229, 0.2406, 0.2302, 0.4119, 0.229, 0.4131, 0.3944, 0.4131, 0.3944, 0.4119, 0.3916, 0.4119, 0.3859, 0.4119, 0.3831, 0.4119, 0.3151, 0.4119, 0.229, 0.2406, 0.2273, 0.2389, 0.2273, 0.4148, 0.229, 0.4131, 0.2273, 0.4148, 0.2245, 0.4176, 0.3944, 0.4176, 0.3944, 0.4153, 0.3944, 0.2406, 0.3944, 0.2383, 0.2273, 0.2389, 0.229, 0.2406, 0.3944, 0.2383, 0.3944, 0.236, 0.2245, 0.236, 0.2273, 0.2389, 0.6597, 0.3495, 0.7276, 0.3495, 0.7276, 0.2928, 0.6597, 0.2928, 0.4409, 0.8329, 0.4607, 0.8329, 0.4607, 0.7649, 0.4409, 0.7649, 0.0992, 0.867, 0.07936, 0.867, 0.07936, 0.8954, 0.0992, 0.8954, 0.6597, 0.236, 0.6597, 0.2644, 0.7276, 0.2644, 0.7276, 0.236, 0.3201, 0.8328, 0.3485, 0.8328, 0.3485, 0.7649, 0.3201, 0.7649, 0.4607, 0.8976, 0.4607, 0.8693, 0.4409, 0.8693, 0.4409, 0.8976, 0.497, 0.8976, 0.5168, 0.8976, 0.5168, 0.8693, 0.497, 0.8693, 0.4046, 0.8976, 0.4046, 0.8693, 0.3848, 0.8693, 0.3848, 0.8976, 0.5169, 0.7649, 0.497, 0.7649, 0.497, 0.8329, 0.5169, 0.8329, 0.2448, 0.7398, 0.2448, 0.6718, 0.2164, 0.6718, 0.2164, 0.7398, 0.7276, 0.4063, 0.7502, 0.4063, 0.7502, 0.236, 0.7276, 0.236, 0.7276, 0.2644, 0.7276, 0.2928, 0.7276, 0.3495, 0.7276, 0.3779, 0.5616, 0.8102, 0.5616, 0.8783, 0.5815, 0.8783, 0.5815, 0.8102, 0.8533, 0.8273, 0.8732, 0.8273, 0.8732, 0.7592, 0.8533, 0.7592, 0.6597, 0.3495, 0.6597, 0.2928, 0.6597, 0.2644, 0.6597, 0.236, 0.637, 0.236, 0.637, 0.4063, 0.6597, 0.4063, 0.6597, 0.3779, 0.3848, 0.9566, 0.3876, 0.9566, 0.3876, 0.9339, 0.3848, 0.9339])
me_wtp_h_rb_lod0.materials.append(mat_tdsn_hornormunittestarenafloor_concrete)
me_wtp_h_rb_lod0.materials.append(mat_tdsn_hornormunittestarena_concrete)
me_wtp_h_rb_lod0.materials.append(mat_tdsn_hornormunittestarenaconpxz_concrete)
me_wtp_h_rb_lod0.materials.append(mat_tdsn_hornormunittestarenabottom_concrete)
me_wtp_h_rb_lod0.materials.append(mat_tdsn_hornormunittestarenadam_concrete)
me_wtp_h_rb_lod0.materials.append(mat_tdosn_hornormunittestalpha_concrete)
me_wtp_h_rb_lod0.materials.append(mat_tdsn_hornormunittestalpha_concrete)
me_wtp_h_rb_lod0.materials.append(mat_tdsn_hornormunittestalpha2_concrete)
me_wtp_h_rb_lod0.use_remesh_preserve_volume = False
me_wtp_h_rb_lod0.use_remesh_preserve_attributes = False
me_wtp_h_rb_lod0.use_mirror_vertex_groups = False
me_wtp_h_rb_lod0.update()

# ---- objects
ob_wtp_h_rb_lod0 = bpy.data.objects.new('WTP_H_RB_Lod0', me_wtp_h_rb_lod0)
ob_camera = bpy.data.objects.new('Camera', cam_tga_render)
ob_sun_001 = bpy.data.objects.new('Sun.001', light_sun_003)
ob_sun = bpy.data.objects.new('Sun', light_sun_002)

# ---- transforms, parenting, visibility, modifiers, constraints
ob_wtp_h_rb_lod0.location = (0.0, 0.0, 0.08)
ob_wtp_h_rb_lod0.scale = (0.32, 0.32, 0.08)
ob_wtp_h_rb_lod0.lineart.crease_threshold = 0.0
ob_camera.location = (6.94, -6.94, 9.9)
ob_camera.rotation_euler = (0.7854, 0.0, 0.7854)
ob_camera.lock_rotations_4d = False
ob_camera.empty_display_type = 'ARROWS'
ob_camera.color = (0.0, 0.0, 0.0, 0.0)
ob_camera.display_type = 'WIRE'
ob_camera.lineart.crease_threshold = 0.0
ob_sun_001.location = (5.0, -5.0, 10.0)
ob_sun_001.rotation_euler = (-0.7854, -2.356, 3.142)
ob_sun_001.lineart.crease_threshold = 0.0
ob_sun.location = (-5.0, 5.0, 10.0)
ob_sun.rotation_euler = (-0.7854, -0.7854, 0.0)
ob_sun.lineart.crease_threshold = 0.0
cam_tga_render.dof.focus_object = None

# ---- collection membership
col_collection_1.objects.link(ob_wtp_h_rb_lod0)
col_collection_1.objects.link(ob_camera)
col_collection_3.objects.link(ob_sun_001)
col_collection_3.objects.link(ob_sun)

# ---- scene / render settings (as saved in the file)
scene.camera = ob_camera
scene.frame_start = 1; scene.frame_end = 250; scene.frame_set(0)
scene.render.engine = 'BLENDER_EEVEE_NEXT'
scene.render.image_settings.file_format = 'TARGA'
scene.render.image_settings.color_mode = 'BW'
scene.render.resolution_x = 64
scene.render.resolution_y = 64
scene.render.dither_intensity = 0.0
scene.cycles.use_denoising = False
scene.cycles.samples = 128
scene.cycles.sampling_pattern = 'TABULATED_SOBOL'
scene.cycles.light_sampling_threshold = 0.0
scene.cycles.use_adaptive_sampling = False
scene.cycles.use_light_tree = False
scene.cycles.blur_glossy = 0.0
scene.cycles.sample_clamp_indirect = 0.0
scene.view_settings.view_transform = 'Standard'
bpy.context.view_layer.update()
